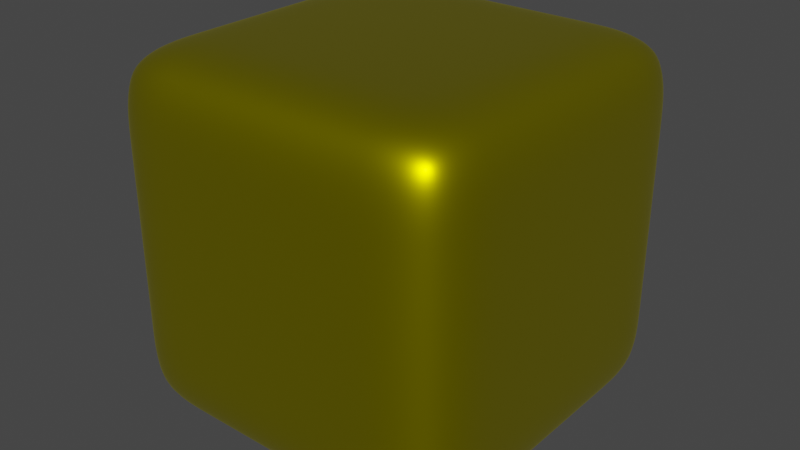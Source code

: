 # Source: Au.blend  (saved by Blender 3.6.13; exported with 4.5.12 LTS)
import bpy
from mathutils import Matrix  # noqa: F401  (used for matrix-valued properties, if any)

bpy.ops.wm.read_factory_settings(use_empty=True)
scene = bpy.context.scene
scene.name = 'Scene'

# ---- collections
col_collection = bpy.data.collections.new('Collection'); scene.collection.children.link(col_collection)

# ---- materials (node trees are filled in below, after node groups)
mat_x = bpy.data.materials.new('材质')
mat_x.use_transparent_shadow = False

# ---- material node trees
mat_x.use_nodes = True; mat_x.node_tree.nodes.clear()
_N = mat_x.node_tree.nodes; _L = mat_x.node_tree.links
n0 = _N.new('ShaderNodeBsdfPrincipled'); n0.name = '原理化BSDF'; n0.location = (10, 300)
n0.distribution = 'GGX'
n0.subsurface_method = 'RANDOM_WALK_SKIN'
n0.inputs[0].default_value = (1.0, 0.8927, 0.0, 1.0)
n0.inputs[1].default_value = 1.0
n0.inputs[2].default_value = 0.3459
n0.inputs[3].default_value = 1.45
n0.inputs[27].default_value = (0.0, 0.0, 0.0, 1.0)
n0.inputs[28].default_value = 1.0
n1 = _N.new('ShaderNodeOutputMaterial'); n1.name = '材质输出'; n1.location = (300, 300)
_L.new(n0.outputs[0], n1.inputs[0])
n1.is_active_output = True

# ---- world
world_world = bpy.data.worlds.new('World'); scene.world = world_world
world_world.use_nodes = True; world_world.node_tree.nodes.clear()
_N = world_world.node_tree.nodes; _L = world_world.node_tree.links
n0 = _N.new('ShaderNodeOutputWorld'); n0.name = 'World Output'; n0.location = (300, 300)
n1 = _N.new('ShaderNodeBackground'); n1.name = 'Background'; n1.location = (10, 300)
n1.inputs[0].default_value = (0.05088, 0.05088, 0.05088, 1.0)
_L.new(n1.outputs[0], n0.inputs[0])
n0.is_active_output = True
world_world.color = (0.05088, 0.05088, 0.05088)
world_world.use_sun_shadow = False
world_world.sun_shadow_jitter_overblur = 0.0

# ---- meshes
me_x = bpy.data.meshes.new('立方体')
me_x.from_pydata([(-1.0, -1.0, -1.0), (-1.0, -1.0, 1.0), (-1.0, 1.0, -1.0), (-1.0, 1.0, 1.0), (1.0, -1.0, -1.0), (1.0, -1.0, 1.0), (1.0, 1.0, -1.0), (1.0, 1.0, 1.0)], [], [(0, 1, 3, 2), (2, 3, 7, 6), (6, 7, 5, 4), (4, 5, 1, 0), (2, 6, 4, 0), (7, 3, 1, 5)])
me_x.polygons.foreach_set('use_smooth', [True] * 6)
_uv = me_x.uv_layers.new(name='UV 贴图')
_uv.uv.foreach_set('vector', [0.375, 0.0, 0.625, 0.0, 0.625, 0.25, 0.375, 0.25, 0.375, 0.25, 0.625, 0.25, 0.625, 0.5, 0.375, 0.5, 0.375, 0.5, 0.625, 0.5, 0.625, 0.75, 0.375, 0.75, 0.375, 0.75, 0.625, 0.75, 0.625, 1.0, 0.375, 1.0, 0.125, 0.5, 0.375, 0.5, 0.375, 0.75, 0.125, 0.75, 0.625, 0.5, 0.875, 0.5, 0.875, 0.75, 0.625, 0.75])
me_x.materials.append(mat_x)
me_x.update()

# ---- objects
ob_au = bpy.data.objects.new('Au', me_x)

# ---- transforms, parenting, visibility, modifiers, constraints
ob_au.location = (0.0, 0.0, 0.0)
ob_au.show_all_edges = True
_m = ob_au.modifiers.new('Bevel', 'BEVEL')
_m.width = 0.5
_m.width_pct = 0.5
_m.segments = 6
_m.use_clamp_overlap = False
_m.profile = 0.7
_m.miter_outer = 'MITER_ARC'
_m = ob_au.modifiers.new('Subdivision', 'SUBSURF')
_m.levels = 2

# ---- collection membership
col_collection.objects.link(ob_au)

# ---- scene / render settings (as saved in the file)
scene.frame_start = 1; scene.frame_end = 250; scene.frame_set(1)
scene.render.engine = 'BLENDER_EEVEE_NEXT'
scene.cycles.sampling_pattern = 'TABULATED_SOBOL'
scene.view_settings.view_transform = 'Filmic'
bpy.context.view_layer.update()

# ---- added for rendering (the .blend has no active camera and no usable light): camera, sun
cam_auto = bpy.data.cameras.new('AutoCamera')
cam_auto.lens = 50.0
cam_auto.sensor_width = 36.0
cam_auto.clip_end = 1000.0
ob_auto_camera = bpy.data.objects.new('AutoCamera', cam_auto)
scene.collection.objects.link(ob_auto_camera)
ob_auto_camera.location = (3.20507, -3.84609, 2.56406)
ob_auto_camera.rotation_euler = (1.09748, -7.21219e-08, 0.694738)
scene.camera = ob_auto_camera
light_auto_sun = bpy.data.lights.new('AutoSun', 'SUN')
light_auto_sun.energy = 3.0
light_auto_sun.angle = 0.0523599
ob_auto_sun = bpy.data.objects.new('AutoSun', light_auto_sun)
scene.collection.objects.link(ob_auto_sun)
ob_auto_sun.rotation_euler = (0.872665, 0.174533, 0.523599)
bpy.context.view_layer.update()
